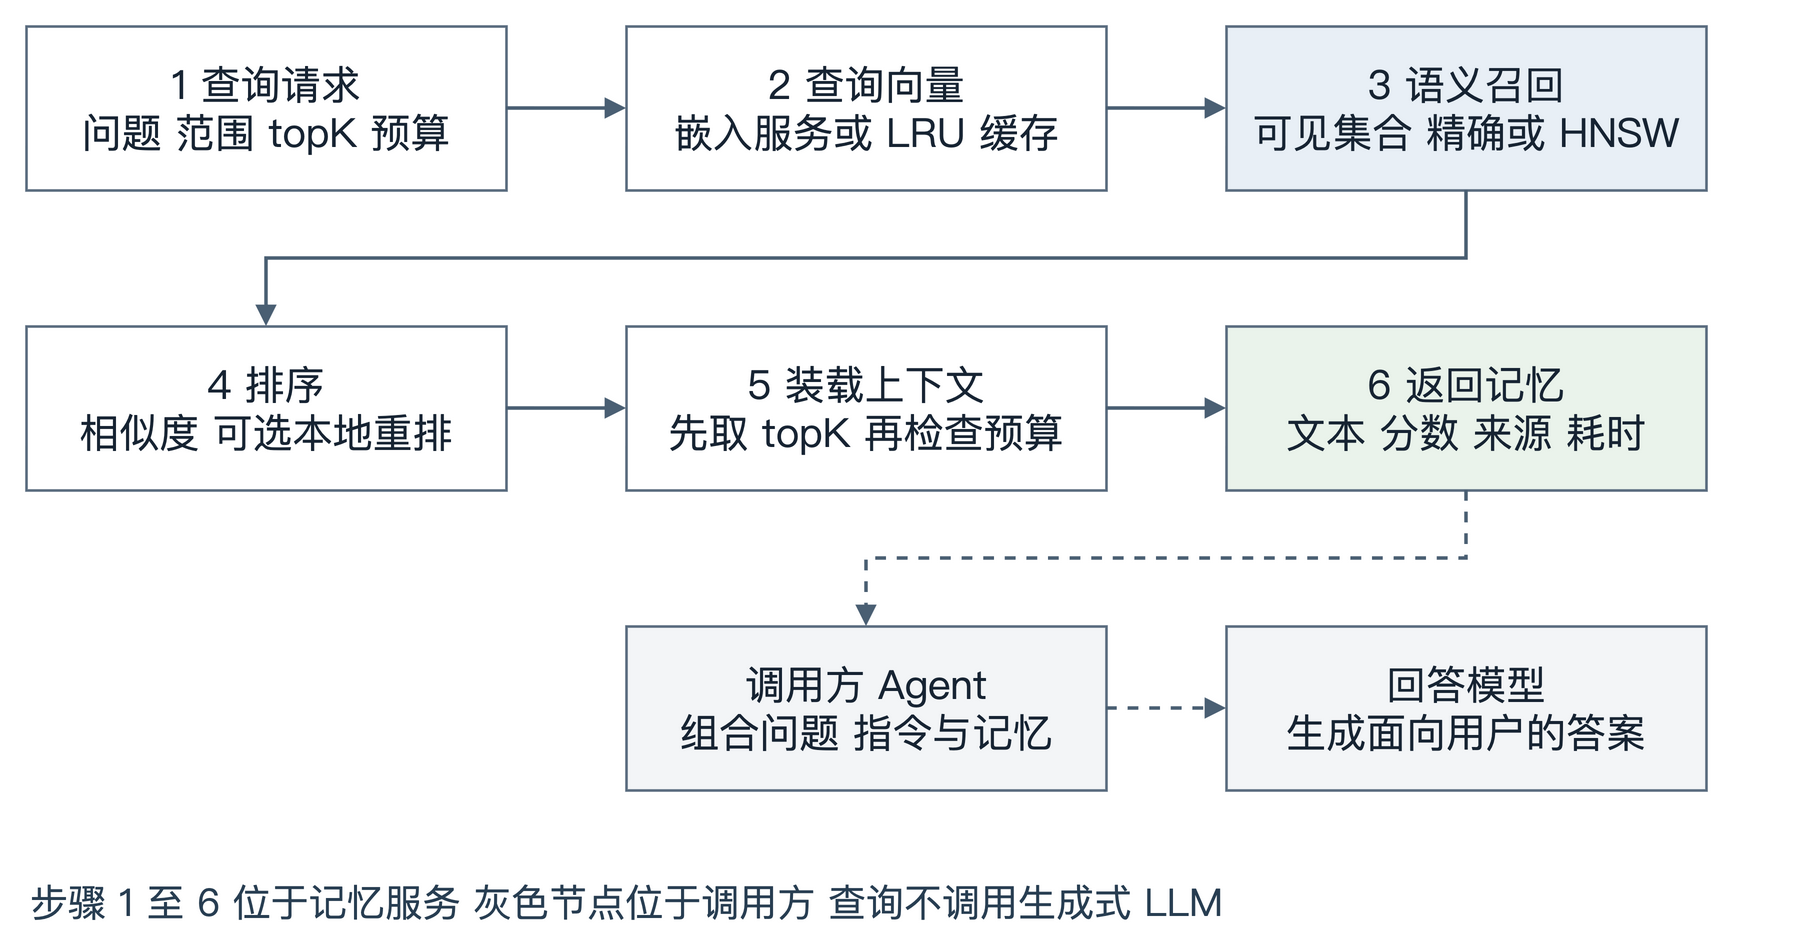

The diagram above was exported from draw.io. Its source (the exported page's mxGraphModel, read from the mxfile embedded in the PNG):
<mxGraphModel dx="960" dy="510" grid="1" gridSize="10" page="1" pageScale="1" pageWidth="960" pageHeight="510" background="#FFFFFF" math="0" shadow="0">
  <root>
    <mxCell id="0" />
    <mxCell id="1" parent="0" />
    <mxCell id="a" value="1 查询请求&#10;问题 范围 topK 预算" style="rounded=0;whiteSpace=wrap;html=0;align=center;verticalAlign=middle;fontFamily=PingFang SC;fontSize=20;fontColor=#172433;fillColor=#FFFFFF;strokeColor=#5A6C7F;strokeWidth=1.3;spacing=10;" vertex="1" parent="1">
      <mxGeometry x="40" y="40" width="240" height="82" as="geometry" />
    </mxCell>
    <mxCell id="b" value="2 查询向量&#10;嵌入服务或 LRU 缓存" style="rounded=0;whiteSpace=wrap;html=0;align=center;verticalAlign=middle;fontFamily=PingFang SC;fontSize=20;fontColor=#172433;fillColor=#FFFFFF;strokeColor=#5A6C7F;strokeWidth=1.3;spacing=10;" vertex="1" parent="1">
      <mxGeometry x="340" y="40" width="240" height="82" as="geometry" />
    </mxCell>
    <mxCell id="c" value="3 语义召回&#10;可见集合 精确或 HNSW" style="rounded=0;whiteSpace=wrap;html=0;align=center;verticalAlign=middle;fontFamily=PingFang SC;fontSize=20;fontColor=#172433;fillColor=#E8EFF6;strokeColor=#5A6C7F;strokeWidth=1.3;spacing=10;" vertex="1" parent="1">
      <mxGeometry x="640" y="40" width="240" height="82" as="geometry" />
    </mxCell>
    <mxCell id="d" value="4 排序&#10;相似度 可选本地重排" style="rounded=0;whiteSpace=wrap;html=0;align=center;verticalAlign=middle;fontFamily=PingFang SC;fontSize=20;fontColor=#172433;fillColor=#FFFFFF;strokeColor=#5A6C7F;strokeWidth=1.3;spacing=10;" vertex="1" parent="1">
      <mxGeometry x="40" y="190" width="240" height="82" as="geometry" />
    </mxCell>
    <mxCell id="e" value="5 装载上下文&#10;先取 topK 再检查预算" style="rounded=0;whiteSpace=wrap;html=0;align=center;verticalAlign=middle;fontFamily=PingFang SC;fontSize=20;fontColor=#172433;fillColor=#FFFFFF;strokeColor=#5A6C7F;strokeWidth=1.3;spacing=10;" vertex="1" parent="1">
      <mxGeometry x="340" y="190" width="240" height="82" as="geometry" />
    </mxCell>
    <mxCell id="f" value="6 返回记忆&#10;文本 分数 来源 耗时" style="rounded=0;whiteSpace=wrap;html=0;align=center;verticalAlign=middle;fontFamily=PingFang SC;fontSize=20;fontColor=#172433;fillColor=#EAF3EB;strokeColor=#5A6C7F;strokeWidth=1.3;spacing=10;" vertex="1" parent="1">
      <mxGeometry x="640" y="190" width="240" height="82" as="geometry" />
    </mxCell>
    <mxCell id="g" value="调用方 Agent&#10;组合问题 指令与记忆" style="rounded=0;whiteSpace=wrap;html=0;align=center;verticalAlign=middle;fontFamily=PingFang SC;fontSize=20;fontColor=#172433;fillColor=#F3F5F7;strokeColor=#5A6C7F;strokeWidth=1.3;spacing=10;" vertex="1" parent="1">
      <mxGeometry x="340" y="340" width="240" height="82" as="geometry" />
    </mxCell>
    <mxCell id="h" value="回答模型&#10;生成面向用户的答案" style="rounded=0;whiteSpace=wrap;html=0;align=center;verticalAlign=middle;fontFamily=PingFang SC;fontSize=20;fontColor=#172433;fillColor=#F3F5F7;strokeColor=#5A6C7F;strokeWidth=1.3;spacing=10;" vertex="1" parent="1">
      <mxGeometry x="640" y="340" width="240" height="82" as="geometry" />
    </mxCell>
    <mxCell id="e0" source="a" target="b" style="edgeStyle=orthogonalEdgeStyle;rounded=0;html=0;endArrow=block;strokeColor=#4A5F73;strokeWidth=1.8;exitX=1;exitY=0.5;entryX=0;entryY=0.5;" edge="1" parent="1">
      <mxGeometry relative="1" as="geometry" />
    </mxCell>
    <mxCell id="e1" source="b" target="c" style="edgeStyle=orthogonalEdgeStyle;rounded=0;html=0;endArrow=block;strokeColor=#4A5F73;strokeWidth=1.8;exitX=1;exitY=0.5;entryX=0;entryY=0.5;" edge="1" parent="1">
      <mxGeometry relative="1" as="geometry" />
    </mxCell>
    <mxCell id="e2" source="c" target="d" style="edgeStyle=orthogonalEdgeStyle;rounded=0;html=0;endArrow=block;strokeColor=#4A5F73;strokeWidth=1.8;exitX=0.5;exitY=1;entryX=0.5;entryY=0;" edge="1" parent="1">
      <mxGeometry relative="1" as="geometry">
        <Array as="points">
          <mxPoint x="760" y="156" />
          <mxPoint x="160" y="156" />
        </Array>
      </mxGeometry>
    </mxCell>
    <mxCell id="e3" source="d" target="e" style="edgeStyle=orthogonalEdgeStyle;rounded=0;html=0;endArrow=block;strokeColor=#4A5F73;strokeWidth=1.8;exitX=1;exitY=0.5;entryX=0;entryY=0.5;" edge="1" parent="1">
      <mxGeometry relative="1" as="geometry" />
    </mxCell>
    <mxCell id="e4" source="e" target="f" style="edgeStyle=orthogonalEdgeStyle;rounded=0;html=0;endArrow=block;strokeColor=#4A5F73;strokeWidth=1.8;exitX=1;exitY=0.5;entryX=0;entryY=0.5;" edge="1" parent="1">
      <mxGeometry relative="1" as="geometry" />
    </mxCell>
    <mxCell id="e5" source="f" target="g" style="edgeStyle=orthogonalEdgeStyle;rounded=0;html=0;endArrow=block;strokeColor=#4A5F73;strokeWidth=1.8;exitX=0.5;exitY=1;entryX=0.5;entryY=0;dashed=1;" edge="1" parent="1">
      <mxGeometry relative="1" as="geometry">
        <Array as="points">
          <mxPoint x="760" y="306" />
          <mxPoint x="460" y="306" />
        </Array>
      </mxGeometry>
    </mxCell>
    <mxCell id="e6" source="g" target="h" style="edgeStyle=orthogonalEdgeStyle;rounded=0;html=0;endArrow=block;strokeColor=#4A5F73;strokeWidth=1.8;exitX=1;exitY=0.5;entryX=0;entryY=0.5;dashed=1;" edge="1" parent="1">
      <mxGeometry relative="1" as="geometry" />
    </mxCell>
    <mxCell id="caption" value="步骤 1 至 6 位于记忆服务  灰色节点位于调用方  查询不调用生成式 LLM" style="text;html=0;align=left;fontFamily=PingFang SC;fontSize=19;fontColor=#283E52;strokeColor=none;fillColor=none;" vertex="1" parent="1">
      <mxGeometry x="40" y="460" width="880" height="35" as="geometry" />
    </mxCell>
  </root>
</mxGraphModel>